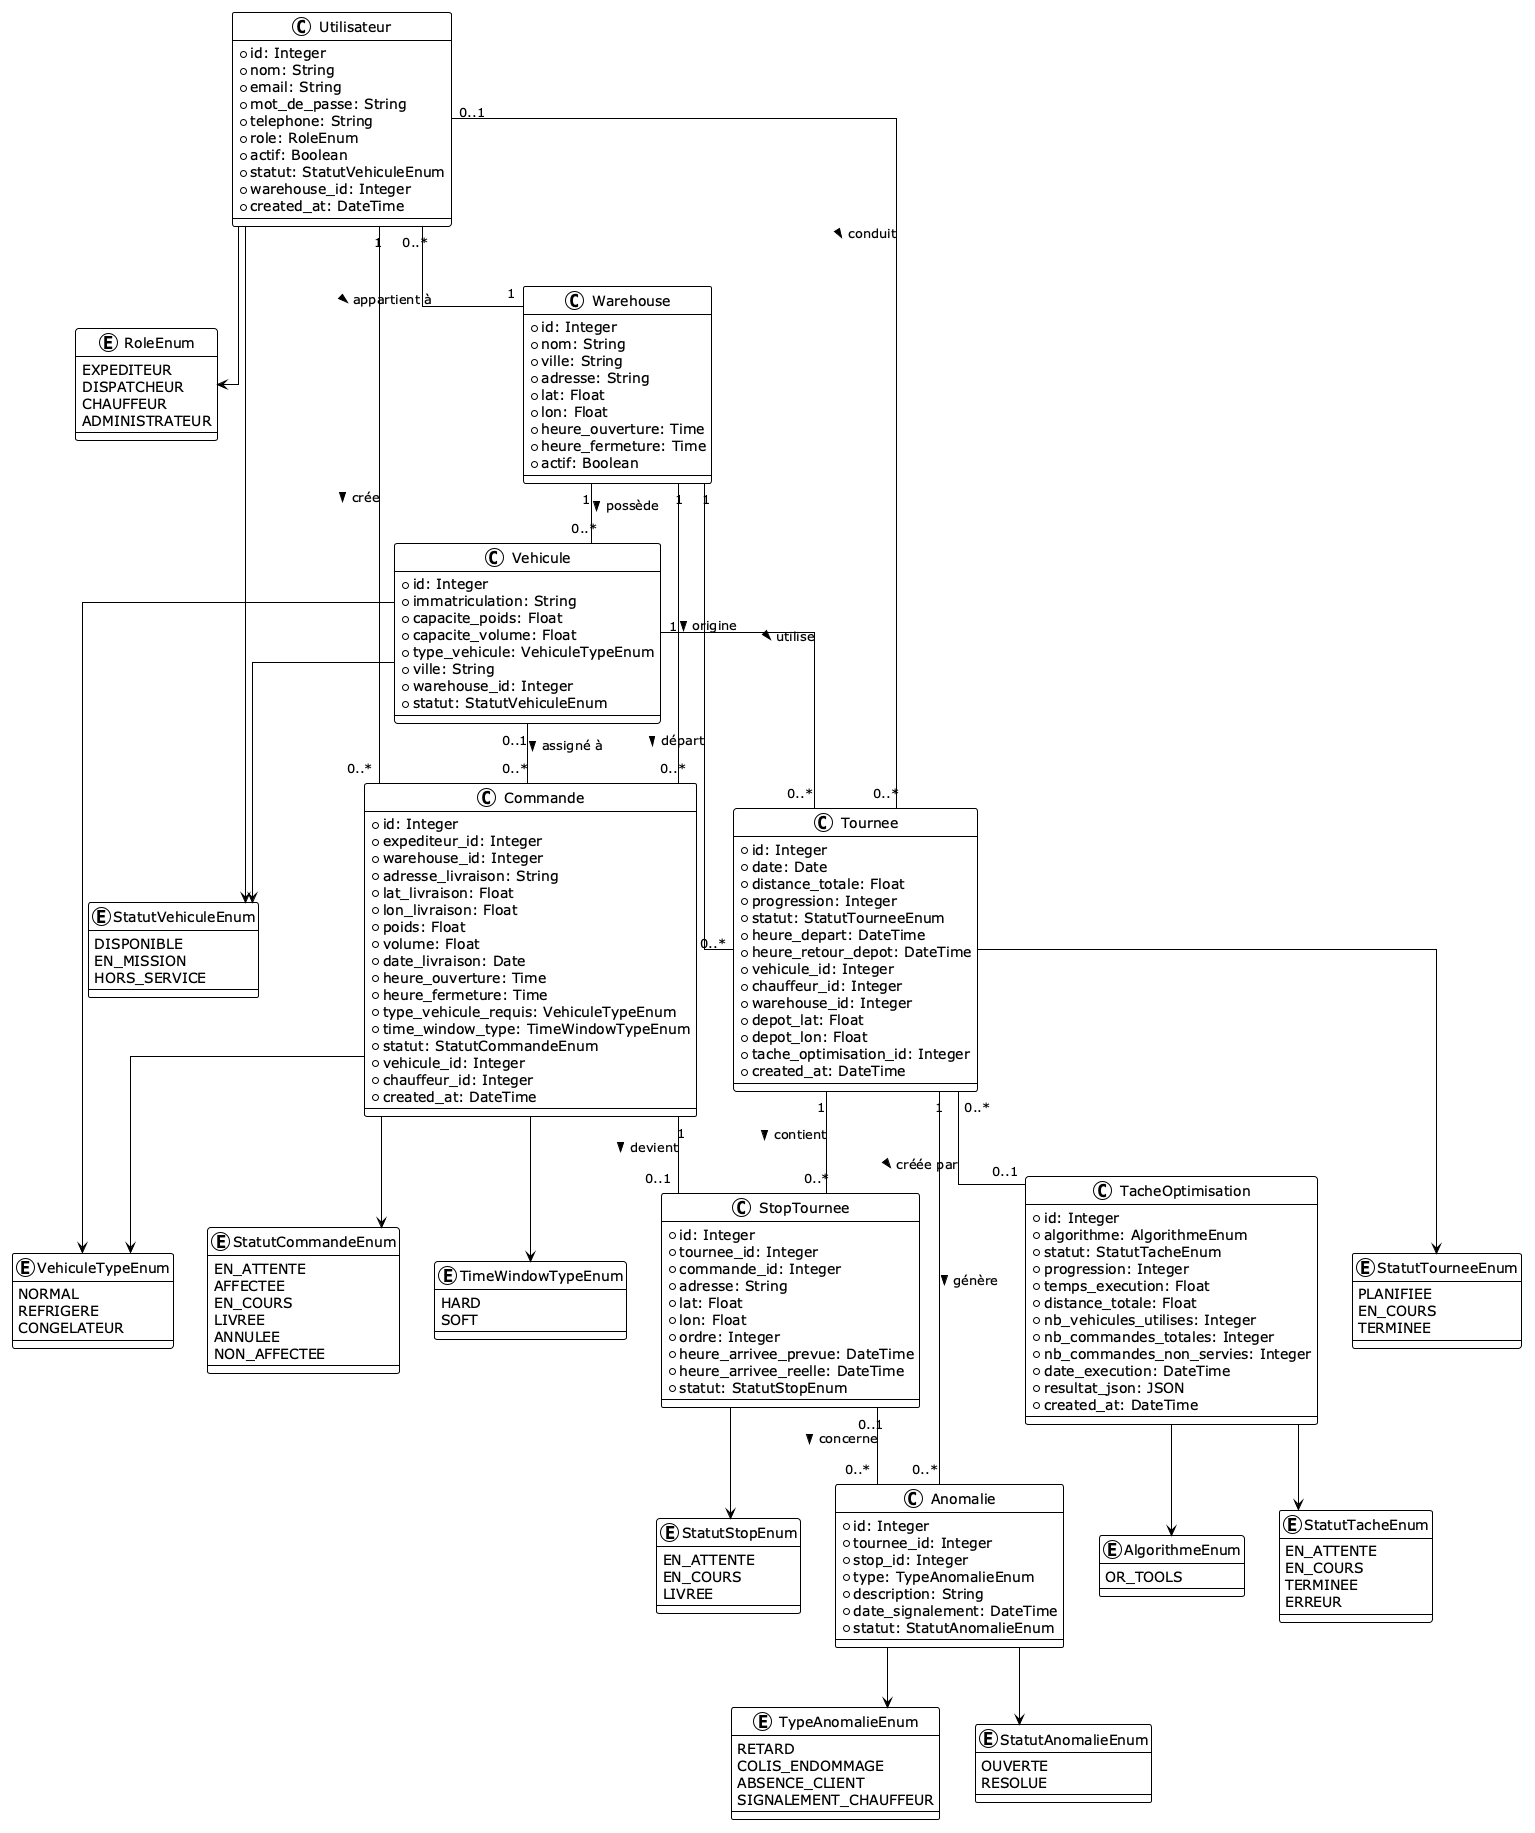

The diagram above was rendered by PlantUML. Its source (embedded in the PNG):
@startuml
skinparamlocked resolution 300
!theme plain
skinparam linetype ortho

' Enums
enum RoleEnum {
  EXPEDITEUR
  DISPATCHEUR
  CHAUFFEUR
  ADMINISTRATEUR
}

enum StatutCommandeEnum {
  EN_ATTENTE
  AFFECTEE
  EN_COURS
  LIVREE
  ANNULEE
  NON_AFFECTEE
}

enum StatutTourneeEnum {
  PLANIFIEE
  EN_COURS
  TERMINEE
}

enum StatutStopEnum {
  EN_ATTENTE
  EN_COURS
  LIVREE
}

enum VehiculeTypeEnum {
  NORMAL
  REFRIGERE
  CONGELATEUR
}

enum TimeWindowTypeEnum {
  HARD
  SOFT
}

enum StatutVehiculeEnum {
  DISPONIBLE
  EN_MISSION
  HORS_SERVICE
}

enum TypeAnomalieEnum {
  RETARD
  COLIS_ENDOMMAGE
  ABSENCE_CLIENT
  SIGNALEMENT_CHAUFFEUR
}

enum StatutAnomalieEnum {
  OUVERTE
  RESOLUE
}

enum AlgorithmeEnum {
  OR_TOOLS
}

enum StatutTacheEnum {
  EN_ATTENTE
  EN_COURS
  TERMINEE
  ERREUR
}

' Classes principales
class Utilisateur {
  +id: Integer
  +nom: String
  +email: String
  +mot_de_passe: String
  +telephone: String
  +role: RoleEnum
  +actif: Boolean
  +statut: StatutVehiculeEnum
  +warehouse_id: Integer
  +created_at: DateTime
}

class Warehouse {
  +id: Integer
  +nom: String
  +ville: String
  +adresse: String
  +lat: Float
  +lon: Float
  +heure_ouverture: Time
  +heure_fermeture: Time
  +actif: Boolean
}

class Vehicule {
  +id: Integer
  +immatriculation: String
  +capacite_poids: Float
  +capacite_volume: Float
  +type_vehicule: VehiculeTypeEnum
  +ville: String
  +warehouse_id: Integer
  +statut: StatutVehiculeEnum
}

class Commande {
  +id: Integer
  +expediteur_id: Integer
  +warehouse_id: Integer
  +adresse_livraison: String
  +lat_livraison: Float
  +lon_livraison: Float
  +poids: Float
  +volume: Float
  +date_livraison: Date
  +heure_ouverture: Time
  +heure_fermeture: Time
  +type_vehicule_requis: VehiculeTypeEnum
  +time_window_type: TimeWindowTypeEnum
  +statut: StatutCommandeEnum
  +vehicule_id: Integer
  +chauffeur_id: Integer
  +created_at: DateTime
}

class Tournee {
  +id: Integer
  +date: Date
  +distance_totale: Float
  +progression: Integer
  +statut: StatutTourneeEnum
  +heure_depart: DateTime
  +heure_retour_depot: DateTime
  +vehicule_id: Integer
  +chauffeur_id: Integer
  +warehouse_id: Integer
  +depot_lat: Float
  +depot_lon: Float
  +tache_optimisation_id: Integer
  +created_at: DateTime
}

class StopTournee {
  +id: Integer
  +tournee_id: Integer
  +commande_id: Integer
  +adresse: String
  +lat: Float
  +lon: Float
  +ordre: Integer
  +heure_arrivee_prevue: DateTime
  +heure_arrivee_reelle: DateTime
  +statut: StatutStopEnum
}

class Anomalie {
  +id: Integer
  +tournee_id: Integer
  +stop_id: Integer
  +type: TypeAnomalieEnum
  +description: String
  +date_signalement: DateTime
  +statut: StatutAnomalieEnum
}

class TacheOptimisation {
  +id: Integer
  +algorithme: AlgorithmeEnum
  +statut: StatutTacheEnum
  +progression: Integer
  +temps_execution: Float
  +distance_totale: Float
  +nb_vehicules_utilises: Integer
  +nb_commandes_totales: Integer
  +nb_commandes_non_servies: Integer
  +date_execution: DateTime
  +resultat_json: JSON
  +created_at: DateTime
}

' Relations
Utilisateur "1" -- "0..*" Commande : crée >
Utilisateur "0..1" -- "0..*" Tournee : conduit >
Utilisateur "0..*" -- "1" Warehouse : appartient à >

Warehouse "1" -- "0..*" Vehicule : possède >
Warehouse "1" -- "0..*" Commande : origine >
Warehouse "1" -- "0..*" Tournee : départ >

Vehicule "0..1" -- "0..*" Commande : assigné à >
Vehicule "1" -- "0..*" Tournee : utilise >

Commande "1" -- "0..1" StopTournee : devient >

Tournee "1" -- "0..*" StopTournee : contient >
Tournee "1" -- "0..*" Anomalie : génère >
Tournee "0..*" -- "0..1" TacheOptimisation : créée par >

StopTournee "0..1" -- "0..*" Anomalie : concerne >

' Enums relations
Utilisateur --> RoleEnum
Utilisateur --> StatutVehiculeEnum
Commande --> StatutCommandeEnum
Commande --> VehiculeTypeEnum
Commande --> TimeWindowTypeEnum
Tournee --> StatutTourneeEnum
StopTournee --> StatutStopEnum
Vehicule --> VehiculeTypeEnum
Vehicule --> StatutVehiculeEnum
Anomalie --> TypeAnomalieEnum
Anomalie --> StatutAnomalieEnum
TacheOptimisation --> AlgorithmeEnum
TacheOptimisation --> StatutTacheEnum

@enduml